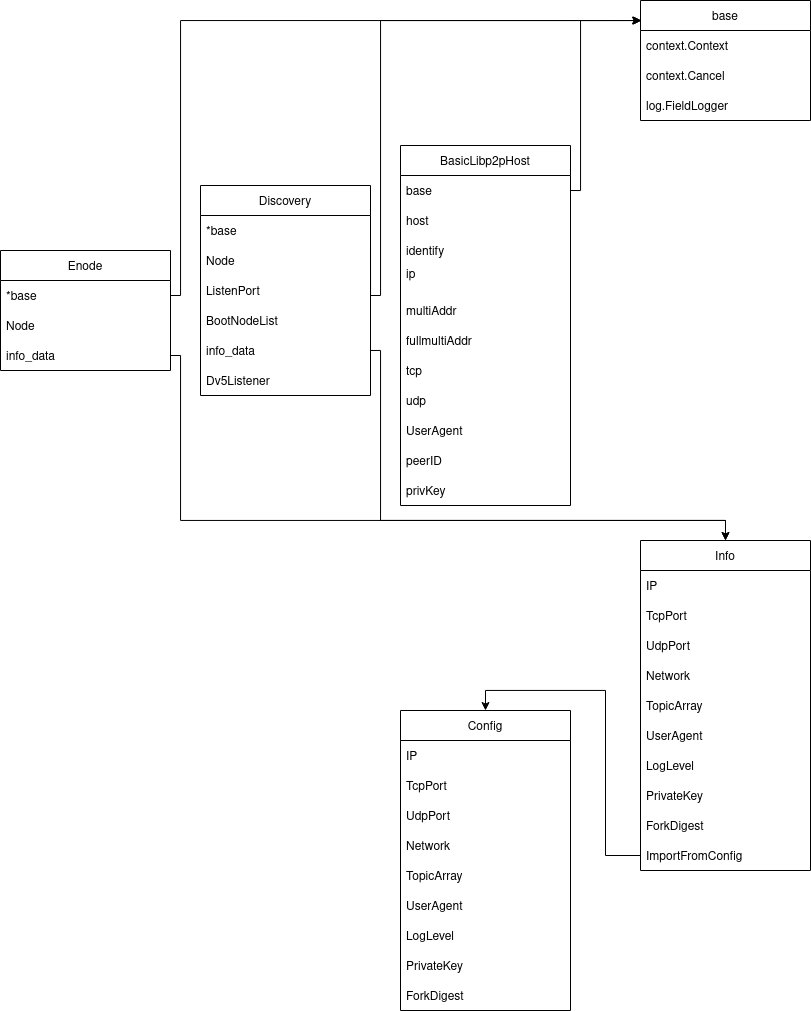

The diagram above was exported from draw.io. Its source (the exported page's mxGraphModel, read from the mxfile embedded in the PNG):
<mxGraphModel dx="1673" dy="899" grid="1" gridSize="10" guides="1" tooltips="1" connect="1" arrows="1" fold="1" page="1" pageScale="1" pageWidth="1100" pageHeight="850" math="0" shadow="0">
  <root>
    <mxCell id="0" />
    <mxCell id="1" parent="0" />
    <mxCell id="pxAG5iSLFU6cTB3jFtvn-21" value="Info" style="swimlane;fontStyle=0;childLayout=stackLayout;horizontal=1;startSize=30;horizontalStack=0;resizeParent=1;resizeParentMax=0;resizeLast=0;collapsible=1;marginBottom=0;" vertex="1" parent="1">
      <mxGeometry x="680" y="570" width="170" height="330" as="geometry" />
    </mxCell>
    <mxCell id="pxAG5iSLFU6cTB3jFtvn-22" value="IP" style="text;strokeColor=none;fillColor=none;align=left;verticalAlign=middle;spacingLeft=4;spacingRight=4;overflow=hidden;points=[[0,0.5],[1,0.5]];portConstraint=eastwest;rotatable=0;" vertex="1" parent="pxAG5iSLFU6cTB3jFtvn-21">
      <mxGeometry y="30" width="170" height="30" as="geometry" />
    </mxCell>
    <mxCell id="pxAG5iSLFU6cTB3jFtvn-23" value="TcpPort" style="text;strokeColor=none;fillColor=none;align=left;verticalAlign=middle;spacingLeft=4;spacingRight=4;overflow=hidden;points=[[0,0.5],[1,0.5]];portConstraint=eastwest;rotatable=0;" vertex="1" parent="pxAG5iSLFU6cTB3jFtvn-21">
      <mxGeometry y="60" width="170" height="30" as="geometry" />
    </mxCell>
    <mxCell id="pxAG5iSLFU6cTB3jFtvn-24" value="UdpPort" style="text;strokeColor=none;fillColor=none;align=left;verticalAlign=middle;spacingLeft=4;spacingRight=4;overflow=hidden;points=[[0,0.5],[1,0.5]];portConstraint=eastwest;rotatable=0;" vertex="1" parent="pxAG5iSLFU6cTB3jFtvn-21">
      <mxGeometry y="90" width="170" height="30" as="geometry" />
    </mxCell>
    <mxCell id="pxAG5iSLFU6cTB3jFtvn-26" value="Network" style="text;strokeColor=none;fillColor=none;align=left;verticalAlign=middle;spacingLeft=4;spacingRight=4;overflow=hidden;points=[[0,0.5],[1,0.5]];portConstraint=eastwest;rotatable=0;" vertex="1" parent="pxAG5iSLFU6cTB3jFtvn-21">
      <mxGeometry y="120" width="170" height="30" as="geometry" />
    </mxCell>
    <mxCell id="pxAG5iSLFU6cTB3jFtvn-28" value="TopicArray" style="text;strokeColor=none;fillColor=none;align=left;verticalAlign=middle;spacingLeft=4;spacingRight=4;overflow=hidden;points=[[0,0.5],[1,0.5]];portConstraint=eastwest;rotatable=0;" vertex="1" parent="pxAG5iSLFU6cTB3jFtvn-21">
      <mxGeometry y="150" width="170" height="30" as="geometry" />
    </mxCell>
    <mxCell id="pxAG5iSLFU6cTB3jFtvn-27" value="UserAgent" style="text;strokeColor=none;fillColor=none;align=left;verticalAlign=middle;spacingLeft=4;spacingRight=4;overflow=hidden;points=[[0,0.5],[1,0.5]];portConstraint=eastwest;rotatable=0;" vertex="1" parent="pxAG5iSLFU6cTB3jFtvn-21">
      <mxGeometry y="180" width="170" height="30" as="geometry" />
    </mxCell>
    <mxCell id="pxAG5iSLFU6cTB3jFtvn-30" value="LogLevel" style="text;strokeColor=none;fillColor=none;align=left;verticalAlign=middle;spacingLeft=4;spacingRight=4;overflow=hidden;points=[[0,0.5],[1,0.5]];portConstraint=eastwest;rotatable=0;" vertex="1" parent="pxAG5iSLFU6cTB3jFtvn-21">
      <mxGeometry y="210" width="170" height="30" as="geometry" />
    </mxCell>
    <mxCell id="pxAG5iSLFU6cTB3jFtvn-31" value="PrivateKey" style="text;strokeColor=none;fillColor=none;align=left;verticalAlign=middle;spacingLeft=4;spacingRight=4;overflow=hidden;points=[[0,0.5],[1,0.5]];portConstraint=eastwest;rotatable=0;" vertex="1" parent="pxAG5iSLFU6cTB3jFtvn-21">
      <mxGeometry y="240" width="170" height="30" as="geometry" />
    </mxCell>
    <mxCell id="pxAG5iSLFU6cTB3jFtvn-70" value="ForkDigest" style="text;strokeColor=none;fillColor=none;align=left;verticalAlign=middle;spacingLeft=4;spacingRight=4;overflow=hidden;points=[[0,0.5],[1,0.5]];portConstraint=eastwest;rotatable=0;" vertex="1" parent="pxAG5iSLFU6cTB3jFtvn-21">
      <mxGeometry y="270" width="170" height="30" as="geometry" />
    </mxCell>
    <mxCell id="pxAG5iSLFU6cTB3jFtvn-29" value="ImportFromConfig" style="text;strokeColor=none;fillColor=none;align=left;verticalAlign=middle;spacingLeft=4;spacingRight=4;overflow=hidden;points=[[0,0.5],[1,0.5]];portConstraint=eastwest;rotatable=0;" vertex="1" parent="pxAG5iSLFU6cTB3jFtvn-21">
      <mxGeometry y="300" width="170" height="30" as="geometry" />
    </mxCell>
    <mxCell id="pxAG5iSLFU6cTB3jFtvn-32" value="Config" style="swimlane;fontStyle=0;childLayout=stackLayout;horizontal=1;startSize=30;horizontalStack=0;resizeParent=1;resizeParentMax=0;resizeLast=0;collapsible=1;marginBottom=0;" vertex="1" parent="1">
      <mxGeometry x="440" y="740" width="170" height="300" as="geometry" />
    </mxCell>
    <mxCell id="pxAG5iSLFU6cTB3jFtvn-33" value="IP" style="text;strokeColor=none;fillColor=none;align=left;verticalAlign=middle;spacingLeft=4;spacingRight=4;overflow=hidden;points=[[0,0.5],[1,0.5]];portConstraint=eastwest;rotatable=0;" vertex="1" parent="pxAG5iSLFU6cTB3jFtvn-32">
      <mxGeometry y="30" width="170" height="30" as="geometry" />
    </mxCell>
    <mxCell id="pxAG5iSLFU6cTB3jFtvn-34" value="TcpPort" style="text;strokeColor=none;fillColor=none;align=left;verticalAlign=middle;spacingLeft=4;spacingRight=4;overflow=hidden;points=[[0,0.5],[1,0.5]];portConstraint=eastwest;rotatable=0;" vertex="1" parent="pxAG5iSLFU6cTB3jFtvn-32">
      <mxGeometry y="60" width="170" height="30" as="geometry" />
    </mxCell>
    <mxCell id="pxAG5iSLFU6cTB3jFtvn-35" value="UdpPort" style="text;strokeColor=none;fillColor=none;align=left;verticalAlign=middle;spacingLeft=4;spacingRight=4;overflow=hidden;points=[[0,0.5],[1,0.5]];portConstraint=eastwest;rotatable=0;" vertex="1" parent="pxAG5iSLFU6cTB3jFtvn-32">
      <mxGeometry y="90" width="170" height="30" as="geometry" />
    </mxCell>
    <mxCell id="pxAG5iSLFU6cTB3jFtvn-36" value="Network" style="text;strokeColor=none;fillColor=none;align=left;verticalAlign=middle;spacingLeft=4;spacingRight=4;overflow=hidden;points=[[0,0.5],[1,0.5]];portConstraint=eastwest;rotatable=0;" vertex="1" parent="pxAG5iSLFU6cTB3jFtvn-32">
      <mxGeometry y="120" width="170" height="30" as="geometry" />
    </mxCell>
    <mxCell id="pxAG5iSLFU6cTB3jFtvn-37" value="TopicArray" style="text;strokeColor=none;fillColor=none;align=left;verticalAlign=middle;spacingLeft=4;spacingRight=4;overflow=hidden;points=[[0,0.5],[1,0.5]];portConstraint=eastwest;rotatable=0;" vertex="1" parent="pxAG5iSLFU6cTB3jFtvn-32">
      <mxGeometry y="150" width="170" height="30" as="geometry" />
    </mxCell>
    <mxCell id="pxAG5iSLFU6cTB3jFtvn-38" value="UserAgent" style="text;strokeColor=none;fillColor=none;align=left;verticalAlign=middle;spacingLeft=4;spacingRight=4;overflow=hidden;points=[[0,0.5],[1,0.5]];portConstraint=eastwest;rotatable=0;" vertex="1" parent="pxAG5iSLFU6cTB3jFtvn-32">
      <mxGeometry y="180" width="170" height="30" as="geometry" />
    </mxCell>
    <mxCell id="pxAG5iSLFU6cTB3jFtvn-39" value="LogLevel" style="text;strokeColor=none;fillColor=none;align=left;verticalAlign=middle;spacingLeft=4;spacingRight=4;overflow=hidden;points=[[0,0.5],[1,0.5]];portConstraint=eastwest;rotatable=0;" vertex="1" parent="pxAG5iSLFU6cTB3jFtvn-32">
      <mxGeometry y="210" width="170" height="30" as="geometry" />
    </mxCell>
    <mxCell id="pxAG5iSLFU6cTB3jFtvn-40" value="PrivateKey" style="text;strokeColor=none;fillColor=none;align=left;verticalAlign=middle;spacingLeft=4;spacingRight=4;overflow=hidden;points=[[0,0.5],[1,0.5]];portConstraint=eastwest;rotatable=0;" vertex="1" parent="pxAG5iSLFU6cTB3jFtvn-32">
      <mxGeometry y="240" width="170" height="30" as="geometry" />
    </mxCell>
    <mxCell id="pxAG5iSLFU6cTB3jFtvn-41" value="ForkDigest" style="text;strokeColor=none;fillColor=none;align=left;verticalAlign=middle;spacingLeft=4;spacingRight=4;overflow=hidden;points=[[0,0.5],[1,0.5]];portConstraint=eastwest;rotatable=0;" vertex="1" parent="pxAG5iSLFU6cTB3jFtvn-32">
      <mxGeometry y="270" width="170" height="30" as="geometry" />
    </mxCell>
    <mxCell id="pxAG5iSLFU6cTB3jFtvn-42" value="Enode" style="swimlane;fontStyle=0;childLayout=stackLayout;horizontal=1;startSize=30;horizontalStack=0;resizeParent=1;resizeParentMax=0;resizeLast=0;collapsible=1;marginBottom=0;" vertex="1" parent="1">
      <mxGeometry x="40" y="280" width="170" height="120" as="geometry" />
    </mxCell>
    <mxCell id="pxAG5iSLFU6cTB3jFtvn-46" value="*base" style="text;strokeColor=none;fillColor=none;align=left;verticalAlign=middle;spacingLeft=4;spacingRight=4;overflow=hidden;points=[[0,0.5],[1,0.5]];portConstraint=eastwest;rotatable=0;" vertex="1" parent="pxAG5iSLFU6cTB3jFtvn-42">
      <mxGeometry y="30" width="170" height="30" as="geometry" />
    </mxCell>
    <mxCell id="pxAG5iSLFU6cTB3jFtvn-50" value="Node" style="text;strokeColor=none;fillColor=none;align=left;verticalAlign=middle;spacingLeft=4;spacingRight=4;overflow=hidden;points=[[0,0.5],[1,0.5]];portConstraint=eastwest;rotatable=0;" vertex="1" parent="pxAG5iSLFU6cTB3jFtvn-42">
      <mxGeometry y="60" width="170" height="30" as="geometry" />
    </mxCell>
    <mxCell id="pxAG5iSLFU6cTB3jFtvn-51" value="info_data" style="text;strokeColor=none;fillColor=none;align=left;verticalAlign=middle;spacingLeft=4;spacingRight=4;overflow=hidden;points=[[0,0.5],[1,0.5]];portConstraint=eastwest;rotatable=0;" vertex="1" parent="pxAG5iSLFU6cTB3jFtvn-42">
      <mxGeometry y="90" width="170" height="30" as="geometry" />
    </mxCell>
    <mxCell id="pxAG5iSLFU6cTB3jFtvn-52" value="Discovery" style="swimlane;fontStyle=0;childLayout=stackLayout;horizontal=1;startSize=30;horizontalStack=0;resizeParent=1;resizeParentMax=0;resizeLast=0;collapsible=1;marginBottom=0;" vertex="1" parent="1">
      <mxGeometry x="240" y="215" width="170" height="210" as="geometry" />
    </mxCell>
    <mxCell id="pxAG5iSLFU6cTB3jFtvn-53" value="*base" style="text;strokeColor=none;fillColor=none;align=left;verticalAlign=middle;spacingLeft=4;spacingRight=4;overflow=hidden;points=[[0,0.5],[1,0.5]];portConstraint=eastwest;rotatable=0;" vertex="1" parent="pxAG5iSLFU6cTB3jFtvn-52">
      <mxGeometry y="30" width="170" height="30" as="geometry" />
    </mxCell>
    <mxCell id="pxAG5iSLFU6cTB3jFtvn-54" value="Node" style="text;strokeColor=none;fillColor=none;align=left;verticalAlign=middle;spacingLeft=4;spacingRight=4;overflow=hidden;points=[[0,0.5],[1,0.5]];portConstraint=eastwest;rotatable=0;" vertex="1" parent="pxAG5iSLFU6cTB3jFtvn-52">
      <mxGeometry y="60" width="170" height="30" as="geometry" />
    </mxCell>
    <mxCell id="pxAG5iSLFU6cTB3jFtvn-55" value="ListenPort" style="text;strokeColor=none;fillColor=none;align=left;verticalAlign=middle;spacingLeft=4;spacingRight=4;overflow=hidden;points=[[0,0.5],[1,0.5]];portConstraint=eastwest;rotatable=0;" vertex="1" parent="pxAG5iSLFU6cTB3jFtvn-52">
      <mxGeometry y="90" width="170" height="30" as="geometry" />
    </mxCell>
    <mxCell id="pxAG5iSLFU6cTB3jFtvn-56" value="BootNodeList" style="text;strokeColor=none;fillColor=none;align=left;verticalAlign=middle;spacingLeft=4;spacingRight=4;overflow=hidden;points=[[0,0.5],[1,0.5]];portConstraint=eastwest;rotatable=0;" vertex="1" parent="pxAG5iSLFU6cTB3jFtvn-52">
      <mxGeometry y="120" width="170" height="30" as="geometry" />
    </mxCell>
    <mxCell id="pxAG5iSLFU6cTB3jFtvn-57" value="info_data" style="text;strokeColor=none;fillColor=none;align=left;verticalAlign=middle;spacingLeft=4;spacingRight=4;overflow=hidden;points=[[0,0.5],[1,0.5]];portConstraint=eastwest;rotatable=0;" vertex="1" parent="pxAG5iSLFU6cTB3jFtvn-52">
      <mxGeometry y="150" width="170" height="30" as="geometry" />
    </mxCell>
    <mxCell id="pxAG5iSLFU6cTB3jFtvn-58" value="Dv5Listener" style="text;strokeColor=none;fillColor=none;align=left;verticalAlign=middle;spacingLeft=4;spacingRight=4;overflow=hidden;points=[[0,0.5],[1,0.5]];portConstraint=eastwest;rotatable=0;" vertex="1" parent="pxAG5iSLFU6cTB3jFtvn-52">
      <mxGeometry y="180" width="170" height="30" as="geometry" />
    </mxCell>
    <mxCell id="pxAG5iSLFU6cTB3jFtvn-62" value="base" style="swimlane;fontStyle=0;childLayout=stackLayout;horizontal=1;startSize=30;horizontalStack=0;resizeParent=1;resizeParentMax=0;resizeLast=0;collapsible=1;marginBottom=0;" vertex="1" parent="1">
      <mxGeometry x="680" y="30" width="170" height="120" as="geometry" />
    </mxCell>
    <mxCell id="pxAG5iSLFU6cTB3jFtvn-63" value="context.Context" style="text;strokeColor=none;fillColor=none;align=left;verticalAlign=middle;spacingLeft=4;spacingRight=4;overflow=hidden;points=[[0,0.5],[1,0.5]];portConstraint=eastwest;rotatable=0;" vertex="1" parent="pxAG5iSLFU6cTB3jFtvn-62">
      <mxGeometry y="30" width="170" height="30" as="geometry" />
    </mxCell>
    <mxCell id="pxAG5iSLFU6cTB3jFtvn-64" value="context.Cancel" style="text;strokeColor=none;fillColor=none;align=left;verticalAlign=middle;spacingLeft=4;spacingRight=4;overflow=hidden;points=[[0,0.5],[1,0.5]];portConstraint=eastwest;rotatable=0;" vertex="1" parent="pxAG5iSLFU6cTB3jFtvn-62">
      <mxGeometry y="60" width="170" height="30" as="geometry" />
    </mxCell>
    <mxCell id="pxAG5iSLFU6cTB3jFtvn-65" value="log.FieldLogger" style="text;strokeColor=none;fillColor=none;align=left;verticalAlign=middle;spacingLeft=4;spacingRight=4;overflow=hidden;points=[[0,0.5],[1,0.5]];portConstraint=eastwest;rotatable=0;" vertex="1" parent="pxAG5iSLFU6cTB3jFtvn-62">
      <mxGeometry y="90" width="170" height="30" as="geometry" />
    </mxCell>
    <mxCell id="pxAG5iSLFU6cTB3jFtvn-66" style="edgeStyle=orthogonalEdgeStyle;rounded=0;orthogonalLoop=1;jettySize=auto;html=1;exitX=1;exitY=0.5;exitDx=0;exitDy=0;entryX=0.005;entryY=0.173;entryDx=0;entryDy=0;entryPerimeter=0;" edge="1" parent="1" source="pxAG5iSLFU6cTB3jFtvn-53" target="pxAG5iSLFU6cTB3jFtvn-62">
      <mxGeometry relative="1" as="geometry">
        <Array as="points">
          <mxPoint x="420" y="325" />
          <mxPoint x="420" y="50" />
          <mxPoint x="681" y="50" />
        </Array>
      </mxGeometry>
    </mxCell>
    <mxCell id="pxAG5iSLFU6cTB3jFtvn-67" style="edgeStyle=orthogonalEdgeStyle;rounded=0;orthogonalLoop=1;jettySize=auto;html=1;exitX=1;exitY=0.5;exitDx=0;exitDy=0;entryX=0.006;entryY=0.167;entryDx=0;entryDy=0;entryPerimeter=0;" edge="1" parent="1" source="pxAG5iSLFU6cTB3jFtvn-46" target="pxAG5iSLFU6cTB3jFtvn-62">
      <mxGeometry relative="1" as="geometry">
        <Array as="points">
          <mxPoint x="220" y="325" />
          <mxPoint x="220" y="50" />
        </Array>
      </mxGeometry>
    </mxCell>
    <mxCell id="pxAG5iSLFU6cTB3jFtvn-68" style="edgeStyle=orthogonalEdgeStyle;rounded=0;orthogonalLoop=1;jettySize=auto;html=1;exitX=1;exitY=0.5;exitDx=0;exitDy=0;entryX=0.5;entryY=0;entryDx=0;entryDy=0;" edge="1" parent="1" source="pxAG5iSLFU6cTB3jFtvn-57" target="pxAG5iSLFU6cTB3jFtvn-21">
      <mxGeometry relative="1" as="geometry">
        <Array as="points">
          <mxPoint x="420" y="380" />
          <mxPoint x="420" y="550" />
          <mxPoint x="765" y="550" />
        </Array>
      </mxGeometry>
    </mxCell>
    <mxCell id="pxAG5iSLFU6cTB3jFtvn-69" style="edgeStyle=orthogonalEdgeStyle;rounded=0;orthogonalLoop=1;jettySize=auto;html=1;exitX=1;exitY=0.5;exitDx=0;exitDy=0;entryX=0.5;entryY=0;entryDx=0;entryDy=0;" edge="1" parent="1" source="pxAG5iSLFU6cTB3jFtvn-51" target="pxAG5iSLFU6cTB3jFtvn-21">
      <mxGeometry relative="1" as="geometry">
        <Array as="points">
          <mxPoint x="220" y="385" />
          <mxPoint x="220" y="550" />
          <mxPoint x="765" y="550" />
        </Array>
      </mxGeometry>
    </mxCell>
    <mxCell id="pxAG5iSLFU6cTB3jFtvn-71" style="edgeStyle=orthogonalEdgeStyle;rounded=0;orthogonalLoop=1;jettySize=auto;html=1;exitX=0;exitY=0.5;exitDx=0;exitDy=0;entryX=0.5;entryY=0;entryDx=0;entryDy=0;" edge="1" parent="1" source="pxAG5iSLFU6cTB3jFtvn-29" target="pxAG5iSLFU6cTB3jFtvn-32">
      <mxGeometry relative="1" as="geometry" />
    </mxCell>
    <mxCell id="pxAG5iSLFU6cTB3jFtvn-72" value="BasicLibp2pHost" style="swimlane;fontStyle=0;childLayout=stackLayout;horizontal=1;startSize=30;horizontalStack=0;resizeParent=1;resizeParentMax=0;resizeLast=0;collapsible=1;marginBottom=0;" vertex="1" parent="1">
      <mxGeometry x="440" y="175" width="170" height="360" as="geometry" />
    </mxCell>
    <mxCell id="pxAG5iSLFU6cTB3jFtvn-73" value="base" style="text;strokeColor=none;fillColor=none;align=left;verticalAlign=middle;spacingLeft=4;spacingRight=4;overflow=hidden;points=[[0,0.5],[1,0.5]];portConstraint=eastwest;rotatable=0;" vertex="1" parent="pxAG5iSLFU6cTB3jFtvn-72">
      <mxGeometry y="30" width="170" height="30" as="geometry" />
    </mxCell>
    <mxCell id="pxAG5iSLFU6cTB3jFtvn-76" value="host" style="text;strokeColor=none;fillColor=none;align=left;verticalAlign=middle;spacingLeft=4;spacingRight=4;overflow=hidden;points=[[0,0.5],[1,0.5]];portConstraint=eastwest;rotatable=0;" vertex="1" parent="pxAG5iSLFU6cTB3jFtvn-72">
      <mxGeometry y="60" width="170" height="30" as="geometry" />
    </mxCell>
    <mxCell id="pxAG5iSLFU6cTB3jFtvn-82" value="identify" style="text;strokeColor=none;fillColor=none;align=left;verticalAlign=middle;spacingLeft=4;spacingRight=4;overflow=hidden;points=[[0,0.5],[1,0.5]];portConstraint=eastwest;rotatable=0;" vertex="1" parent="pxAG5iSLFU6cTB3jFtvn-72">
      <mxGeometry y="90" width="170" height="30" as="geometry" />
    </mxCell>
    <mxCell id="pxAG5iSLFU6cTB3jFtvn-77" value="ip&#10;" style="text;strokeColor=none;fillColor=none;align=left;verticalAlign=middle;spacingLeft=4;spacingRight=4;overflow=hidden;points=[[0,0.5],[1,0.5]];portConstraint=eastwest;rotatable=0;" vertex="1" parent="pxAG5iSLFU6cTB3jFtvn-72">
      <mxGeometry y="120" width="170" height="30" as="geometry" />
    </mxCell>
    <mxCell id="pxAG5iSLFU6cTB3jFtvn-79" value="multiAddr" style="text;strokeColor=none;fillColor=none;align=left;verticalAlign=middle;spacingLeft=4;spacingRight=4;overflow=hidden;points=[[0,0.5],[1,0.5]];portConstraint=eastwest;rotatable=0;" vertex="1" parent="pxAG5iSLFU6cTB3jFtvn-72">
      <mxGeometry y="150" width="170" height="30" as="geometry" />
    </mxCell>
    <mxCell id="pxAG5iSLFU6cTB3jFtvn-80" value="fullmultiAddr" style="text;strokeColor=none;fillColor=none;align=left;verticalAlign=middle;spacingLeft=4;spacingRight=4;overflow=hidden;points=[[0,0.5],[1,0.5]];portConstraint=eastwest;rotatable=0;" vertex="1" parent="pxAG5iSLFU6cTB3jFtvn-72">
      <mxGeometry y="180" width="170" height="30" as="geometry" />
    </mxCell>
    <mxCell id="pxAG5iSLFU6cTB3jFtvn-74" value="tcp" style="text;strokeColor=none;fillColor=none;align=left;verticalAlign=middle;spacingLeft=4;spacingRight=4;overflow=hidden;points=[[0,0.5],[1,0.5]];portConstraint=eastwest;rotatable=0;" vertex="1" parent="pxAG5iSLFU6cTB3jFtvn-72">
      <mxGeometry y="210" width="170" height="30" as="geometry" />
    </mxCell>
    <mxCell id="pxAG5iSLFU6cTB3jFtvn-75" value="udp" style="text;strokeColor=none;fillColor=none;align=left;verticalAlign=middle;spacingLeft=4;spacingRight=4;overflow=hidden;points=[[0,0.5],[1,0.5]];portConstraint=eastwest;rotatable=0;" vertex="1" parent="pxAG5iSLFU6cTB3jFtvn-72">
      <mxGeometry y="240" width="170" height="30" as="geometry" />
    </mxCell>
    <mxCell id="pxAG5iSLFU6cTB3jFtvn-78" value="UserAgent" style="text;strokeColor=none;fillColor=none;align=left;verticalAlign=middle;spacingLeft=4;spacingRight=4;overflow=hidden;points=[[0,0.5],[1,0.5]];portConstraint=eastwest;rotatable=0;" vertex="1" parent="pxAG5iSLFU6cTB3jFtvn-72">
      <mxGeometry y="270" width="170" height="30" as="geometry" />
    </mxCell>
    <mxCell id="pxAG5iSLFU6cTB3jFtvn-81" value="peerID" style="text;strokeColor=none;fillColor=none;align=left;verticalAlign=middle;spacingLeft=4;spacingRight=4;overflow=hidden;points=[[0,0.5],[1,0.5]];portConstraint=eastwest;rotatable=0;" vertex="1" parent="pxAG5iSLFU6cTB3jFtvn-72">
      <mxGeometry y="300" width="170" height="30" as="geometry" />
    </mxCell>
    <mxCell id="pxAG5iSLFU6cTB3jFtvn-83" value="privKey" style="text;strokeColor=none;fillColor=none;align=left;verticalAlign=middle;spacingLeft=4;spacingRight=4;overflow=hidden;points=[[0,0.5],[1,0.5]];portConstraint=eastwest;rotatable=0;" vertex="1" parent="pxAG5iSLFU6cTB3jFtvn-72">
      <mxGeometry y="330" width="170" height="30" as="geometry" />
    </mxCell>
    <mxCell id="pxAG5iSLFU6cTB3jFtvn-85" style="edgeStyle=orthogonalEdgeStyle;rounded=0;orthogonalLoop=1;jettySize=auto;html=1;exitX=1;exitY=0.5;exitDx=0;exitDy=0;" edge="1" parent="1" source="pxAG5iSLFU6cTB3jFtvn-73">
      <mxGeometry relative="1" as="geometry">
        <mxPoint x="680" y="50" as="targetPoint" />
        <Array as="points">
          <mxPoint x="620" y="220" />
          <mxPoint x="620" y="50" />
        </Array>
      </mxGeometry>
    </mxCell>
  </root>
</mxGraphModel>